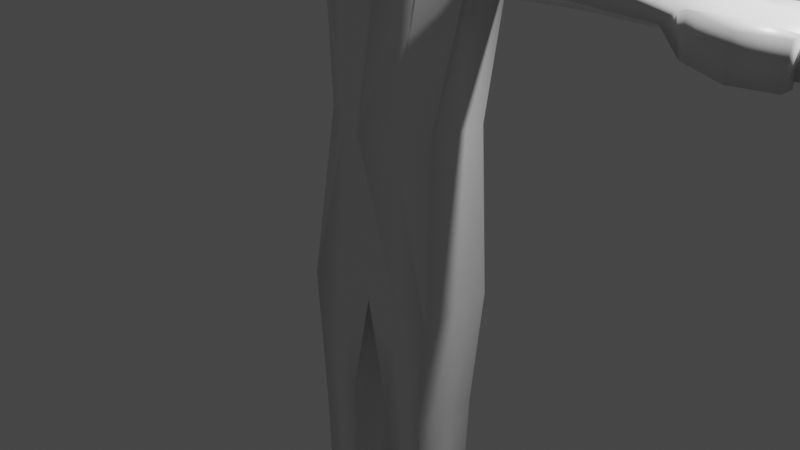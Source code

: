 # Source: base_male.blend  (saved by Blender 2.93.20; exported with 4.5.12 LTS)
import bpy
from mathutils import Matrix  # noqa: F401  (used for matrix-valued properties, if any)

bpy.ops.wm.read_factory_settings(use_empty=True)
scene = bpy.context.scene
scene.name = 'Scene'

# ---- collections
col_collection = bpy.data.collections.new('Collection'); scene.collection.children.link(col_collection)
col_mesh = bpy.data.collections.new('mesh'); scene.collection.children.link(col_mesh)
col_clothes = bpy.data.collections.new('clothes'); scene.collection.children.link(col_clothes)

# ---- materials (node trees are filled in below, after node groups)
mat_material = bpy.data.materials.new('Material')
mat_material.alpha_threshold = 0.0
mat_material.use_transparent_shadow = False
mat_material.line_color = (0.0, 0.0, 0.0, 1.0)

# ---- material node trees
mat_material.use_nodes = True; mat_material.node_tree.nodes.clear()
_N = mat_material.node_tree.nodes; _L = mat_material.node_tree.links
n0 = _N.new('ShaderNodeOutputMaterial'); n0.name = 'Material Output'; n0.location = (300, 300)
n1 = _N.new('ShaderNodeBsdfPrincipled'); n1.name = 'Principled BSDF'; n1.location = (10, 300)
n1.distribution = 'GGX'
n1.subsurface_method = 'BURLEY'
n1.inputs[2].default_value = 0.4
n1.inputs[3].default_value = 1.45
n1.inputs[27].default_value = (0.0, 0.0, 0.0, 1.0)
n1.inputs[28].default_value = 1.0
_L.new(n1.outputs[0], n0.inputs[0])
n0.is_active_output = True

# ---- world
world_world = bpy.data.worlds.new('World'); scene.world = world_world
world_world.use_nodes = True; world_world.node_tree.nodes.clear()
_N = world_world.node_tree.nodes; _L = world_world.node_tree.links
n0 = _N.new('ShaderNodeOutputWorld'); n0.name = 'World Output'; n0.location = (300, 300)
n1 = _N.new('ShaderNodeBackground'); n1.name = 'Background'; n1.location = (10, 300)
n1.inputs[0].default_value = (0.05088, 0.05088, 0.05088, 1.0)
_L.new(n1.outputs[0], n0.inputs[0])
n0.is_active_output = True
world_world.color = (0.8276, 0.0, 0.6364)
world_world.use_sun_shadow = False
world_world.sun_shadow_jitter_overblur = 0.0

# ---- cameras
cam_camera = bpy.data.cameras.new('Camera')
cam_camera.clip_end = 100.0
cam_camera.ortho_scale = 7.314

# ---- lights
light_light = bpy.data.lights.new('Light', 'POINT')
light_light.transmission_factor = 0.0
light_light.energy = 1000.0
light_light.shadow_soft_size = 0.1
light_light.shadow_maximum_resolution = 0.006
light_light.use_absolute_resolution = True

# ---- meshes
me_cube = bpy.data.meshes.new('Cube')
me_cube.from_pydata([(0.6857, 0.4564, 1.099), (0.7371, 0.3364, -2.0), (0.6857, -0.249, 1.099), (0.7371, -0.4248, -2.0), (0.0, 0.4143, -0.685), (0.0, -0.5433, 1.099), (0.0, -0.4305, -0.7751), (0.0, 0.528, 1.099), (0.8248, -0.4305, -0.7751), (0.2629, -0.4248, -2.0), (0.8248, 0.4143, -0.685), (0.307, 0.1219, -3.35), (0.2629, 0.3364, -2.0), (0.307, -0.3538, -3.35), (0.7608, -0.3538, -3.35), (0.7608, 0.1219, -3.35), (0.2854, 0.2506, -4.692), (0.2854, -0.1401, -4.646), (0.798, -0.1401, -4.646), (0.798, 0.2506, -4.692), (0.2374, 0.2524, -5.289), (0.2374, -0.3916, -5.289), (0.8389, -0.3916, -5.289), (0.8389, 0.2524, -5.289), (0.301, -1.553, -4.941), (0.8389, -1.553, -4.941), (0.2374, -1.553, -5.289), (0.8389, -1.553, -5.289), (0.9309, 0.4564, 2.659), (0.0, 0.6482, 2.659), (0.0, -0.3135, 2.527), (1.102, -0.05453, 2.716), (0.0, 0.5298, 2.991), (0.0, -0.1581, 2.716), (0.9309, -0.1108, 2.527), (1.102, 0.4564, 2.991), (2.013, 0.4564, 2.712), (2.013, -0.249, 2.712), (2.184, 0.4564, 2.943), (2.184, -0.249, 2.943), (2.981, 0.4564, 2.695), (2.981, -0.249, 2.695), (3.11, 0.4564, 2.822), (3.11, -0.249, 2.822), (0.6857, 0.1037, 1.099), (0.8248, 0.0, -0.7691), (0.2629, 0.0, -2.0), (0.0, 0.1037, 1.099), (0.7371, 0.0, -2.0), (0.0, 0.0, -0.7691), (0.307, -0.09899, -3.35), (0.7608, -0.09899, -3.35), (0.2854, 0.05889, -4.67), (0.798, 0.05889, -4.67), (0.2374, 0.1762, -5.289), (0.8389, 0.1762, -5.289), (0.0, 0.1037, 2.659), (0.9473, 0.1037, 3.06), (0.0, 0.1037, 3.103), (0.9309, 0.1037, 2.659), (1.102, 0.1037, 3.017), (2.013, 0.1037, 2.541), (2.184, 0.1037, 3.004), (3.044, 0.1037, 2.555), (3.044, 0.1037, 2.968), (4.368, 0.1037, 2.55), (4.361, -0.249, 2.566), (4.628, 0.1037, 2.773), (4.45, -0.249, 2.781), (4.45, 0.4564, 2.781), (4.361, 0.4564, 2.566), (3.744, -0.249, 2.88), (3.732, 0.1037, 2.908), (3.727, 0.4564, 2.508), (3.702, 0.1037, 2.561), (3.744, 0.4564, 2.88), (3.727, -0.249, 2.508), (3.289, -0.4267, 2.538), (3.306, -0.4267, 2.911), (3.727, -0.563, 2.508), (3.744, -0.563, 2.88), (4.071, -0.2665, 2.491), (4.089, -0.2665, 2.864), (4.071, -0.4137, 2.491), (4.089, -0.4137, 2.864), (0.4124, -0.4305, -0.7751), (0.3429, 0.4564, 1.099), (0.4124, 0.4143, -0.685), (0.3429, -0.3962, 1.099), (0.5, -0.4248, -2.0), (0.5, 0.3364, -2.0), (0.5441, -0.3538, -3.35), (0.5441, 0.1219, -3.35), (0.5417, -0.1401, -4.646), (0.5417, 0.2506, -4.692), (0.5688, -0.3916, -5.289), (0.5688, 0.2524, -5.289), (0.5495, -1.553, -4.941), (0.5688, -1.553, -5.289), (0.4655, 0.4564, 2.659), (0.4655, -0.2122, 2.527), (0.2316, 0.4564, 2.991), (0.5508, -0.1063, 2.716), (0.2638, 0.1037, 3.082), (0.5688, 0.1762, -5.289), (0.0, 0.32, 3.368), (0.0, 0.0919, 3.36), (0.2597, 0.32, 3.368), (0.2929, 0.0919, 3.346), (0.7506, -0.3859, -2.621), (0.2968, 0.2869, -2.621), (0.2968, -0.3859, -2.621), (0.2968, -0.04949, -2.621), (0.7506, 0.2869, -2.621), (0.7506, -0.04949, -2.621), (0.5135, -0.3859, -2.621), (0.5135, 0.2869, -2.621), (0.7571, 0.3004, -3.987), (0.7744, -0.06763, -3.948), (0.5462, -0.2436, -3.978), (0.5462, 0.3004, -3.987), (0.2943, 0.3004, -3.987), (0.2943, -0.2436, -3.978), (0.7571, -0.2436, -3.978), (0.3116, -0.06763, -3.948), (0.0, 0.4754, 3.742), (0.0, -0.1515, 3.72), (0.3428, 0.4754, 3.742), (0.434, -0.1515, 3.681), (0.0, 0.4387, 4.341), (0.0, -0.1883, 4.319), (0.3795, 0.4387, 4.341), (0.4707, -0.1883, 4.28), (0.0, 0.2445, 4.576), (0.0, -0.02465, 4.566), (0.3148, 0.2445, 4.576), (0.354, -0.02465, 4.55)], [], [(114, 109, 14, 51), (45, 44, 2, 8), (87, 86, 0, 10), (85, 88, 5, 6), (86, 7, 29, 99), (89, 3, 8, 85), (48, 1, 10, 45), (90, 12, 4, 87), (46, 9, 6, 49), (112, 110, 11, 50), (116, 113, 15, 92), (115, 111, 13, 91), (120, 117, 19, 94), (52, 16, 20, 54), (119, 122, 17, 93), (118, 123, 18, 53), (124, 121, 16, 52), (104, 55, 22, 95), (94, 19, 23, 96), (95, 22, 27, 98), (53, 18, 22, 55), (97, 24, 26, 98), (93, 17, 24, 97), (22, 18, 25, 27), (17, 21, 26, 24), (56, 30, 33, 58), (44, 0, 28, 59), (47, 5, 30, 56), (88, 2, 34, 100), (103, 58, 33, 102), (99, 29, 32, 101), (100, 34, 31, 102), (28, 35, 38, 36), (57, 31, 60), (61, 36, 40, 63), (59, 28, 36, 61), (31, 34, 37, 39), (60, 31, 39, 62), (74, 73, 70, 65), (39, 37, 41, 43), (62, 39, 43, 64), (36, 38, 42, 40), (38, 62, 64, 42), (72, 71, 68, 67), (35, 60, 62, 38), (34, 59, 61, 37), (37, 61, 63, 41), (35, 57, 60), (103, 101, 107, 108), (7, 47, 56, 29), (2, 44, 59, 34), (29, 56, 58, 32), (19, 53, 55, 23), (96, 23, 55, 104), (122, 124, 52, 17), (117, 118, 53, 19), (17, 52, 54, 21), (111, 112, 50, 13), (12, 46, 49, 4), (3, 48, 45, 8), (10, 0, 44, 45), (113, 114, 51, 15), (65, 70, 69, 67), (66, 65, 67, 68), (73, 75, 69, 70), (76, 74, 65, 66), (75, 72, 67, 69), (71, 76, 66, 68), (43, 41, 77, 78), (42, 64, 72, 75), (41, 63, 74, 76), (40, 42, 75, 73), (64, 43, 71, 72), (63, 40, 73, 74), (78, 77, 79, 80), (71, 43, 78, 80), (41, 76, 79, 77), (71, 80, 84, 82), (81, 82, 84, 83), (79, 76, 81, 83), (76, 71, 82, 81), (80, 79, 83, 84), (20, 96, 104, 54), (35, 101, 103, 57), (30, 100, 102, 33), (28, 99, 101, 35), (57, 103, 102, 31), (5, 88, 100, 30), (18, 93, 97, 25), (25, 97, 98, 27), (21, 95, 98, 26), (16, 94, 96, 20), (54, 104, 95, 21), (123, 119, 93, 18), (121, 120, 94, 16), (109, 115, 91, 14), (110, 116, 92, 11), (1, 90, 87, 10), (9, 89, 85, 6), (0, 86, 99, 28), (8, 2, 88, 85), (4, 7, 86, 87), (107, 105, 125, 127), (58, 103, 108, 106), (32, 58, 106, 105), (101, 32, 105, 107), (12, 90, 116, 110), (3, 89, 115, 109), (1, 48, 114, 113), (9, 46, 112, 111), (89, 9, 111, 115), (90, 1, 113, 116), (46, 12, 110, 112), (48, 3, 109, 114), (11, 92, 120, 121), (14, 91, 119, 123), (15, 51, 118, 117), (13, 50, 124, 122), (50, 11, 121, 124), (51, 14, 123, 118), (91, 13, 122, 119), (92, 15, 117, 120), (126, 128, 132, 130), (106, 108, 128, 126), (105, 106, 126, 125), (108, 107, 127, 128), (132, 131, 135, 136), (125, 126, 130, 129), (128, 127, 131, 132), (127, 125, 129, 131), (135, 133, 134, 136), (131, 129, 133, 135), (130, 132, 136, 134), (129, 130, 134, 133)])
me_cube.polygons.foreach_set('use_smooth', [True] * 134)
_uv = me_cube.uv_layers.new(name='UVMap')
_uv.uv.foreach_set('vector', [0.3421, 0.625, 0.3421, 0.7171, 0.3421, 0.7171, 0.3421, 0.625, 0.375, 0.625, 0.625, 0.625, 0.625, 0.75, 0.375, 0.75, 0.375, 0.4375, 0.625, 0.4375, 0.625, 0.5, 0.375, 0.5, 0.375, 0.8125, 0.625, 0.8125, 0.625, 0.875, 0.375, 0.875, 0.625, 0.4375, 0.625, 0.375, 0.625, 0.375, 0.625, 0.4375, 0.3125, 0.7171, 0.3421, 0.7171, 0.375, 0.75, 0.3125, 0.75, 0.3421, 0.625, 0.3421, 0.5329, 0.375, 0.5, 0.375, 0.625, 0.3125, 0.5329, 0.2829, 0.5329, 0.25, 0.5, 0.3125, 0.5, 0.2829, 0.625, 0.2829, 0.7171, 0.25, 0.75, 0.25, 0.625, 0.2829, 0.625, 0.2829, 0.5329, 0.2829, 0.5329, 0.2829, 0.625, 0.3125, 0.5329, 0.3421, 0.5329, 0.3421, 0.5329, 0.3125, 0.5329, 0.3125, 0.7171, 0.2829, 0.7171, 0.2829, 0.7171, 0.3125, 0.7171, 0.3125, 0.5329, 0.3421, 0.5329, 0.3421, 0.5329, 0.3125, 0.5329, 0.2829, 0.625, 0.2829, 0.5329, 0.2829, 0.5329, 0.2829, 0.625, 0.3125, 0.7171, 0.2829, 0.7171, 0.2829, 0.7171, 0.3125, 0.7171, 0.3421, 0.625, 0.3421, 0.7171, 0.3421, 0.7171, 0.3421, 0.625, 0.2829, 0.625, 0.2829, 0.5329, 0.2829, 0.5329, 0.2829, 0.625, 0.3125, 0.625, 0.3421, 0.625, 0.3421, 0.7171, 0.3125, 0.7171, 0.3125, 0.5329, 0.3421, 0.5329, 0.3421, 0.5329, 0.3125, 0.5329, 0.3125, 0.7171, 0.3421, 0.7171, 0.3421, 0.7171, 0.3125, 0.7171, 0.3421, 0.625, 0.3421, 0.7171, 0.3421, 0.7171, 0.3421, 0.625, 0.3125, 0.7171, 0.2829, 0.7171, 0.2829, 0.7171, 0.3125, 0.7171, 0.3125, 0.7171, 0.2829, 0.7171, 0.2829, 0.7171, 0.3125, 0.7171, 0.3421, 0.7171, 0.3421, 0.7171, 0.3421, 0.7171, 0.3421, 0.7171, 0.2829, 0.7171, 0.2829, 0.7171, 0.2829, 0.7171, 0.2829, 0.7171, 0.0, 0.0, 0.0, 0.0, 0.0, 0.0, 0.0, 0.0, 0.625, 0.625, 0.625, 0.5, 0.625, 0.5, 0.625, 0.625, 0.0, 0.0, 0.0, 0.0, 0.0, 0.0, 0.0, 0.0, 0.625, 0.8125, 0.625, 0.75, 0.625, 0.75, 0.625, 0.8125, 0.6875, 0.625, 0.75, 0.625, 0.75, 0.75, 0.6875, 0.75, 0.625, 0.4375, 0.625, 0.375, 0.625, 0.375, 0.625, 0.4375, 0.625, 0.8125, 0.625, 0.75, 0.625, 0.75, 0.625, 0.8125, 0.625, 0.5, 0.625, 0.5, 0.625, 0.5, 0.625, 0.5, 0.625, 0.625, 0.625, 0.75, 0.625, 0.625, 0.625, 0.625, 0.625, 0.5, 0.625, 0.5, 0.625, 0.625, 0.625, 0.625, 0.625, 0.5, 0.625, 0.5, 0.625, 0.625, 0.625, 0.75, 0.625, 0.75, 0.625, 0.75, 0.625, 0.75, 0.625, 0.625, 0.625, 0.75, 0.625, 0.75, 0.625, 0.625, 0.625, 0.625, 0.625, 0.5, 0.625, 0.5, 0.625, 0.625, 0.625, 0.75, 0.625, 0.75, 0.625, 0.75, 0.625, 0.75, 0.625, 0.625, 0.625, 0.75, 0.625, 0.75, 0.625, 0.625, 0.625, 0.5, 0.625, 0.5, 0.625, 0.5, 0.625, 0.5, 0.625, 0.5, 0.625, 0.625, 0.625, 0.625, 0.625, 0.5, 0.625, 0.625, 0.625, 0.75, 0.625, 0.75, 0.625, 0.625, 0.625, 0.5, 0.625, 0.625, 0.625, 0.625, 0.625, 0.5, 0.625, 0.75, 0.625, 0.625, 0.625, 0.625, 0.625, 0.75, 0.625, 0.75, 0.625, 0.625, 0.625, 0.625, 0.625, 0.75, 0.625, 0.5, 0.625, 0.625, 0.625, 0.625, 0.6875, 0.625, 0.6875, 0.5, 0.6875, 0.5, 0.6875, 0.625, 0.0, 0.0, 0.0, 0.0, 0.0, 0.0, 0.0, 0.0, 0.625, 0.75, 0.625, 0.625, 0.625, 0.625, 0.625, 0.75, 0.0, 0.0, 0.0, 0.0, 0.0, 0.0, 0.0, 0.0, 0.3421, 0.5329, 0.3421, 0.625, 0.3421, 0.625, 0.3421, 0.5329, 0.3125, 0.5329, 0.3421, 0.5329, 0.3421, 0.625, 0.3125, 0.625, 0.2829, 0.7171, 0.2829, 0.625, 0.2829, 0.625, 0.2829, 0.7171, 0.3421, 0.5329, 0.3421, 0.625, 0.3421, 0.625, 0.3421, 0.5329, 0.2829, 0.7171, 0.2829, 0.625, 0.2829, 0.625, 0.2829, 0.7171, 0.2829, 0.7171, 0.2829, 0.625, 0.2829, 0.625, 0.2829, 0.7171, 0.2829, 0.5329, 0.2829, 0.625, 0.25, 0.625, 0.25, 0.5, 0.3421, 0.7171, 0.3421, 0.625, 0.375, 0.625, 0.375, 0.75, 0.375, 0.5, 0.625, 0.5, 0.625, 0.625, 0.375, 0.625, 0.3421, 0.5329, 0.3421, 0.625, 0.3421, 0.625, 0.3421, 0.5329, 0.625, 0.625, 0.625, 0.5, 0.625, 0.5, 0.625, 0.625, 0.625, 0.75, 0.625, 0.625, 0.625, 0.625, 0.625, 0.75, 0.625, 0.5, 0.625, 0.5, 0.625, 0.5, 0.625, 0.5, 0.625, 0.75, 0.625, 0.625, 0.625, 0.625, 0.625, 0.75, 0.625, 0.5, 0.625, 0.625, 0.625, 0.625, 0.625, 0.5, 0.625, 0.75, 0.625, 0.75, 0.625, 0.75, 0.625, 0.75, 0.625, 0.75, 0.625, 0.75, 0.625, 0.75, 0.625, 0.75, 0.625, 0.5, 0.625, 0.625, 0.625, 0.625, 0.625, 0.5, 0.625, 0.75, 0.625, 0.625, 0.625, 0.625, 0.625, 0.75, 0.625, 0.5, 0.625, 0.5, 0.625, 0.5, 0.625, 0.5, 0.625, 0.625, 0.625, 0.75, 0.625, 0.75, 0.625, 0.625, 0.625, 0.625, 0.625, 0.5, 0.625, 0.5, 0.625, 0.625, 0.625, 0.75, 0.625, 0.75, 0.625, 0.75, 0.625, 0.75, 0.625, 0.75, 0.625, 0.75, 0.625, 0.75, 0.625, 0.75, 0.625, 0.75, 0.625, 0.75, 0.625, 0.75, 0.625, 0.75, 0.625, 0.75, 0.625, 0.75, 0.625, 0.75, 0.625, 0.75, 0.625, 0.75, 0.625, 0.75, 0.625, 0.75, 0.625, 0.75, 0.625, 0.75, 0.625, 0.75, 0.625, 0.75, 0.625, 0.75, 0.625, 0.75, 0.625, 0.75, 0.625, 0.75, 0.625, 0.75, 0.625, 0.75, 0.625, 0.75, 0.625, 0.75, 0.625, 0.75, 0.2829, 0.5329, 0.3125, 0.5329, 0.3125, 0.625, 0.2829, 0.625, 0.625, 0.5, 0.6875, 0.5, 0.6875, 0.625, 0.625, 0.625, 0.625, 0.875, 0.625, 0.8125, 0.625, 0.8125, 0.625, 0.875, 0.625, 0.5, 0.625, 0.4375, 0.625, 0.4375, 0.625, 0.5, 0.625, 0.625, 0.6875, 0.625, 0.6875, 0.75, 0.625, 0.75, 0.625, 0.875, 0.625, 0.8125, 0.625, 0.8125, 0.625, 0.875, 0.3421, 0.7171, 0.3125, 0.7171, 0.3125, 0.7171, 0.3421, 0.7171, 0.3421, 0.7171, 0.3125, 0.7171, 0.3125, 0.7171, 0.3421, 0.7171, 0.2829, 0.7171, 0.3125, 0.7171, 0.3125, 0.7171, 0.2829, 0.7171, 0.2829, 0.5329, 0.3125, 0.5329, 0.3125, 0.5329, 0.2829, 0.5329, 0.2829, 0.625, 0.3125, 0.625, 0.3125, 0.7171, 0.2829, 0.7171, 0.3421, 0.7171, 0.3125, 0.7171, 0.3125, 0.7171, 0.3421, 0.7171, 0.2829, 0.5329, 0.3125, 0.5329, 0.3125, 0.5329, 0.2829, 0.5329, 0.3421, 0.7171, 0.3125, 0.7171, 0.3125, 0.7171, 0.3421, 0.7171, 0.2829, 0.5329, 0.3125, 0.5329, 0.3125, 0.5329, 0.2829, 0.5329, 0.3421, 0.5329, 0.3125, 0.5329, 0.3125, 0.5, 0.375, 0.5, 0.2829, 0.7171, 0.3125, 0.7171, 0.3125, 0.75, 0.25, 0.75, 0.625, 0.5, 0.625, 0.4375, 0.625, 0.4375, 0.625, 0.5, 0.375, 0.75, 0.625, 0.75, 0.625, 0.8125, 0.375, 0.8125, 0.375, 0.375, 0.625, 0.375, 0.625, 0.4375, 0.375, 0.4375, 0.625, 0.4375, 0.625, 0.375, 0.625, 0.375, 0.625, 0.4375, 0.75, 0.625, 0.6875, 0.625, 0.6875, 0.625, 0.75, 0.625, 0.0, 0.0, 0.0, 0.0, 0.0, 0.0, 0.0, 0.0, 0.625, 0.4375, 0.625, 0.375, 0.625, 0.375, 0.625, 0.4375, 0.2829, 0.5329, 0.3125, 0.5329, 0.3125, 0.5329, 0.2829, 0.5329, 0.3421, 0.7171, 0.3125, 0.7171, 0.3125, 0.7171, 0.3421, 0.7171, 0.3421, 0.5329, 0.3421, 0.625, 0.3421, 0.625, 0.3421, 0.5329, 0.2829, 0.7171, 0.2829, 0.625, 0.2829, 0.625, 0.2829, 0.7171, 0.3125, 0.7171, 0.2829, 0.7171, 0.2829, 0.7171, 0.3125, 0.7171, 0.3125, 0.5329, 0.3421, 0.5329, 0.3421, 0.5329, 0.3125, 0.5329, 0.2829, 0.625, 0.2829, 0.5329, 0.2829, 0.5329, 0.2829, 0.625, 0.3421, 0.625, 0.3421, 0.7171, 0.3421, 0.7171, 0.3421, 0.625, 0.2829, 0.5329, 0.3125, 0.5329, 0.3125, 0.5329, 0.2829, 0.5329, 0.3421, 0.7171, 0.3125, 0.7171, 0.3125, 0.7171, 0.3421, 0.7171, 0.3421, 0.5329, 0.3421, 0.625, 0.3421, 0.625, 0.3421, 0.5329, 0.2829, 0.7171, 0.2829, 0.625, 0.2829, 0.625, 0.2829, 0.7171, 0.2829, 0.625, 0.2829, 0.5329, 0.2829, 0.5329, 0.2829, 0.625, 0.3421, 0.625, 0.3421, 0.7171, 0.3421, 0.7171, 0.3421, 0.625, 0.3125, 0.7171, 0.2829, 0.7171, 0.2829, 0.7171, 0.3125, 0.7171, 0.3125, 0.5329, 0.3421, 0.5329, 0.3421, 0.5329, 0.3125, 0.5329, 0.75, 0.625, 0.6875, 0.625, 0.6875, 0.625, 0.75, 0.625, 0.75, 0.625, 0.6875, 0.625, 0.6875, 0.625, 0.75, 0.625, 0.0, 0.0, 0.0, 0.0, 0.0, 0.0, 0.0, 0.0, 0.6875, 0.625, 0.6875, 0.5, 0.6875, 0.5, 0.6875, 0.625, 0.6875, 0.625, 0.6875, 0.5, 0.6875, 0.5, 0.6875, 0.625, 0.0, 0.0, 0.0, 0.0, 0.0, 0.0, 0.0, 0.0, 0.6875, 0.625, 0.6875, 0.5, 0.6875, 0.5, 0.6875, 0.625, 0.625, 0.4375, 0.625, 0.375, 0.625, 0.375, 0.625, 0.4375, 0.6875, 0.5, 0.75, 0.5, 0.75, 0.625, 0.6875, 0.625, 0.625, 0.4375, 0.625, 0.375, 0.625, 0.375, 0.625, 0.4375, 0.75, 0.625, 0.6875, 0.625, 0.6875, 0.625, 0.75, 0.625, 0.0, 0.0, 0.0, 0.0, 0.0, 0.0, 0.0, 0.0])
me_cube.materials.append(mat_material)
me_cube.use_remesh_preserve_volume = False
me_cube.use_remesh_preserve_attributes = False
me_cube.use_mirror_vertex_groups = False
me_cube.update()
me_plane = bpy.data.meshes.new('Plane')
me_plane.from_pydata([(1.044, -0.6067, -0.03747), (0.8021, -0.6324, 1.941), (0.4869, -0.4946, 1.955), (0.7593, -0.4536, 3.127), (0.4309, -0.4223, 3.119), (1.027, -0.4958, -0.4417), (0.9193, 0.1117, 3.204), (0.529, 0.4063, 3.284), (0.9054, 0.7002, 3.039), (0.722, 0.7864, 3.031), (0.6134, 0.2899, 1.887), (0.2864, 0.3512, 1.933), (0.6532, 0.705, -0.5973), (0.4442, 0.7026, -0.6022), (0.3371, 0.4909, 0.668), (0.6036, 0.4894, 0.6462), (0.5759, 0.5555, 0.4613), (0.4004, 0.6366, 0.4924), (0.8479, -0.5865, 0.391), (0.8576, -0.5867, 0.2277), (1.16, -0.3267, -2.912), (-1.044, -0.6067, -0.03747), (-0.8021, -0.6324, 1.941), (0.0, -0.629, -0.04632), (-0.4869, -0.4946, 1.955), (-0.7593, -0.4536, 3.127), (-0.4309, -0.4223, 3.119), (-1.027, -0.4958, -0.4417), (0.0, -0.507, -0.4354), (0.0, -0.5064, 1.942), (-0.9193, 0.1117, 3.204), (-0.529, 0.4063, 3.284), (-0.9054, 0.7002, 3.039), (-0.722, 0.7864, 3.031), (-0.6134, 0.2899, 1.887), (-0.2864, 0.3512, 1.933), (-0.6532, 0.705, -0.5973), (-0.4442, 0.7026, -0.6022), (0.0, 0.4027, 1.937), (0.0, 0.9931, -0.532), (-0.3371, 0.4909, 0.668), (-0.6036, 0.4894, 0.6462), (0.0, 0.4933, 0.6729), (-0.5759, 0.5555, 0.4613), (-0.4004, 0.6366, 0.4924), (0.0, 0.5585, 0.5275), (-0.8479, -0.5865, 0.391), (-0.8576, -0.5867, 0.2277), (-1.16, -0.3267, -2.912), (0.0, -0.2983, -2.889)], [], [(23, 0, 1, 2, 29), (2, 1, 3, 4), (0, 23, 28, 5), (4, 3, 6, 7), (7, 6, 8, 9), (9, 8, 10, 11), (17, 16, 12, 13), (17, 13, 39, 45), (11, 14, 42, 38), (11, 10, 15, 14), (14, 17, 45, 42), (14, 15, 16, 17), (16, 15, 18, 19), (20, 5, 28, 49), (23, 29, 24, 22, 21), (24, 26, 25, 22), (21, 27, 28, 23), (26, 31, 30, 25), (31, 33, 32, 30), (33, 35, 34, 32), (44, 37, 36, 43), (44, 45, 39, 37), (35, 38, 42, 40), (35, 40, 41, 34), (40, 42, 45, 44), (40, 44, 43, 41), (43, 47, 46, 41), (48, 49, 28, 27)])
me_plane.polygons.foreach_set('use_smooth', [True] * 28)
_uv = me_plane.uv_layers.new(name='UVMap')
_uv.uv.foreach_set('vector', [0.5, 0.0, 1.0, 0.0, 1.0, 1.0, 0.5, 1.0, 0.0, 0.0, 0.5, 1.0, 1.0, 1.0, 1.0, 1.0, 0.5, 1.0, 1.0, 0.0, 0.5, 0.0, 0.5, 0.0, 1.0, 0.0, 0.5, 1.0, 1.0, 1.0, 1.0, 1.0, 0.5, 1.0, 0.5, 1.0, 1.0, 1.0, 1.0, 1.0, 0.5, 1.0, 0.5, 1.0, 1.0, 1.0, 1.0, 1.0, 0.5, 1.0, 0.5, 1.0, 1.0, 1.0, 1.0, 1.0, 0.5, 1.0, 0.5, 1.0, 0.5, 1.0, 0.5, 1.0, 0.5, 1.0, 0.5, 1.0, 0.5, 1.0, 0.5, 1.0, 0.5, 1.0, 0.5, 1.0, 1.0, 1.0, 1.0, 1.0, 0.5, 1.0, 0.5, 1.0, 0.5, 1.0, 0.5, 1.0, 0.5, 1.0, 0.5, 1.0, 1.0, 1.0, 1.0, 1.0, 0.5, 1.0, 1.0, 1.0, 1.0, 1.0, 1.0, 1.0, 1.0, 1.0, 0.0, 0.0, 0.0, 0.0, 0.0, 0.0, 0.0, 0.0, 0.5, 0.0, 0.0, 0.0, 0.5, 1.0, 1.0, 1.0, 1.0, 0.0, 0.5, 1.0, 0.5, 1.0, 1.0, 1.0, 1.0, 1.0, 1.0, 0.0, 1.0, 0.0, 0.5, 0.0, 0.5, 0.0, 0.5, 1.0, 0.5, 1.0, 1.0, 1.0, 1.0, 1.0, 0.5, 1.0, 0.5, 1.0, 1.0, 1.0, 1.0, 1.0, 0.5, 1.0, 0.5, 1.0, 1.0, 1.0, 1.0, 1.0, 0.5, 1.0, 0.5, 1.0, 1.0, 1.0, 1.0, 1.0, 0.5, 1.0, 0.5, 1.0, 0.5, 1.0, 0.5, 1.0, 0.5, 1.0, 0.5, 1.0, 0.5, 1.0, 0.5, 1.0, 0.5, 1.0, 0.5, 1.0, 1.0, 1.0, 1.0, 1.0, 0.5, 1.0, 0.5, 1.0, 0.5, 1.0, 0.5, 1.0, 0.5, 1.0, 0.5, 1.0, 1.0, 1.0, 1.0, 1.0, 1.0, 1.0, 1.0, 1.0, 1.0, 1.0, 1.0, 1.0, 0.0, 0.0, 0.0, 0.0, 0.0, 0.0, 0.0, 0.0])
me_plane.use_remesh_fix_poles = True
me_plane.use_remesh_preserve_attributes = False
me_plane.update()

# ---- objects
ob_light = bpy.data.objects.new('Light', light_light)
ob_camera = bpy.data.objects.new('Camera', cam_camera)
ob_body = bpy.data.objects.new('body', me_cube)
ob_chef_apron = bpy.data.objects.new('chef_apron', me_plane)

# ---- transforms, parenting, visibility, modifiers, constraints
ob_light.location = (4.076, 1.005, 5.904)
ob_light.rotation_euler = (0.6503, 0.05522, 1.866)
ob_light.lock_rotations_4d = False
ob_light.empty_display_type = 'ARROWS'
ob_light.color = (0.0, 0.0, 0.0, 0.0)
ob_light.lineart.crease_threshold = 0.0
ob_camera.location = (7.359, -6.926, 4.958)
ob_camera.rotation_euler = (1.109, 0.0, 0.8149)
ob_camera.lock_rotations_4d = False
ob_camera.empty_display_type = 'ARROWS'
ob_camera.color = (0.0, 0.0, 0.0, 0.0)
ob_camera.display_type = 'WIRE'
ob_camera.lineart.crease_threshold = 0.0
ob_body.location = (0.0, 0.0, 0.0)
ob_body.lock_rotations_4d = False
ob_body.empty_display_type = 'ARROWS'
ob_body.lineart.crease_threshold = 0.0
_vg = ob_body.vertex_groups.new(name='spine')
_vg = ob_body.vertex_groups.new(name='spine.001')
_vg = ob_body.vertex_groups.new(name='spine.002')
_vg = ob_body.vertex_groups.new(name='spine.003')
_vg = ob_body.vertex_groups.new(name='spine.004')
_vg = ob_body.vertex_groups.new(name='spine.005')
_vg = ob_body.vertex_groups.new(name='spine.006')
_vg = ob_body.vertex_groups.new(name='shoulder.L')
_vg = ob_body.vertex_groups.new(name='upper_arm.L')
_vg = ob_body.vertex_groups.new(name='forearm.L')
_vg = ob_body.vertex_groups.new(name='hand.L')
_vg = ob_body.vertex_groups.new(name='shoulder.R')
_vg = ob_body.vertex_groups.new(name='upper_arm.R')
_vg = ob_body.vertex_groups.new(name='forearm.R')
_vg = ob_body.vertex_groups.new(name='hand.R')
_vg = ob_body.vertex_groups.new(name='breast.L')
_vg = ob_body.vertex_groups.new(name='breast.R')
_vg = ob_body.vertex_groups.new(name='pelvis.L')
_vg = ob_body.vertex_groups.new(name='pelvis.R')
_vg = ob_body.vertex_groups.new(name='thigh.L')
_vg = ob_body.vertex_groups.new(name='shin.L')
_vg = ob_body.vertex_groups.new(name='foot.L')
_vg = ob_body.vertex_groups.new(name='toe.L')
_vg = ob_body.vertex_groups.new(name='heel.02.L')
_vg = ob_body.vertex_groups.new(name='thigh.R')
_vg = ob_body.vertex_groups.new(name='shin.R')
_vg = ob_body.vertex_groups.new(name='foot.R')
_vg = ob_body.vertex_groups.new(name='toe.R')
_vg = ob_body.vertex_groups.new(name='heel.02.R')
_vg = ob_body.vertex_groups.new(name='DEF-spine')
_vg = ob_body.vertex_groups.new(name='DEF-spine.001')
_vg = ob_body.vertex_groups.new(name='DEF-spine.002')
_vg = ob_body.vertex_groups.new(name='DEF-spine.003')
_vg = ob_body.vertex_groups.new(name='DEF-spine.004')
_vg = ob_body.vertex_groups.new(name='DEF-spine.005')
_vg = ob_body.vertex_groups.new(name='DEF-spine.006')
_vg = ob_body.vertex_groups.new(name='DEF-pelvis.L')
_vg = ob_body.vertex_groups.new(name='DEF-pelvis.R')
_vg = ob_body.vertex_groups.new(name='DEF-thigh.L')
_vg = ob_body.vertex_groups.new(name='DEF-thigh.L.001')
_vg = ob_body.vertex_groups.new(name='DEF-shin.L')
_vg = ob_body.vertex_groups.new(name='DEF-shin.L.001')
_vg = ob_body.vertex_groups.new(name='DEF-foot.L')
_vg = ob_body.vertex_groups.new(name='DEF-toe.L')
_vg = ob_body.vertex_groups.new(name='DEF-thigh.R')
_vg = ob_body.vertex_groups.new(name='DEF-thigh.R.001')
_vg = ob_body.vertex_groups.new(name='DEF-shin.R')
_vg = ob_body.vertex_groups.new(name='DEF-shin.R.001')
_vg = ob_body.vertex_groups.new(name='DEF-foot.R')
_vg = ob_body.vertex_groups.new(name='DEF-toe.R')
_vg = ob_body.vertex_groups.new(name='DEF-shoulder.L')
_vg = ob_body.vertex_groups.new(name='DEF-upper_arm.L')
_vg = ob_body.vertex_groups.new(name='DEF-upper_arm.L.001')
_vg = ob_body.vertex_groups.new(name='DEF-forearm.L')
_vg = ob_body.vertex_groups.new(name='DEF-forearm.L.001')
_vg = ob_body.vertex_groups.new(name='DEF-hand.L')
_vg = ob_body.vertex_groups.new(name='DEF-shoulder.R')
_vg = ob_body.vertex_groups.new(name='DEF-upper_arm.R')
_vg = ob_body.vertex_groups.new(name='DEF-upper_arm.R.001')
_vg = ob_body.vertex_groups.new(name='DEF-forearm.R')
_vg = ob_body.vertex_groups.new(name='DEF-forearm.R.001')
_vg = ob_body.vertex_groups.new(name='DEF-hand.R')
_vg = ob_body.vertex_groups.new(name='DEF-breast.L')
_vg = ob_body.vertex_groups.new(name='DEF-breast.R')
_m = ob_body.modifiers.new('Mirror', 'MIRROR')
_m.use_clip = True
ob_chef_apron.location = (-21.24, -0.3413, -0.2428)
ob_chef_apron.rotation_euler = (0.0, -0.0, -0.1795)
ob_chef_apron.scale = (1.0, 1.184, 1.0)
ob_chef_apron.lineart.crease_threshold = 0.0
_vg = ob_chef_apron.vertex_groups.new(name='spine')
for _i, _w in zip([0, 1, 2, 3, 4, 5, 6, 7, 8, 9, 10, 11, 12, 13, 14, 15, 16, 17, 18, 19, 20, 21, 22, 23, 24, 25, 26, 27, 28, 29, 30, 31, 32, 33, 34, 35, 36, 37, 38, 39, 40, 41, 42, 43, 44, 45, 46, 47, 48, 49], [0.0, 0.0, 0.0, 0.0, 0.0, 0.0, 0.0, 0.0, 0.0, 0.0, 0.0, 0.0, 0.0, 0.0, 0.0, 0.0, 0.0, 0.0, 0.0, 0.0, 0.0, 0.0, 0.0, 0.0, 0.0, 0.0, 0.0, 0.0, 0.0, 0.0, 0.0, 0.0, 0.0, 0.0, 0.0, 0.0, 0.0, 0.0, 0.0, 0.0, 0.0, 0.0, 0.0, 0.0, 0.0, 0.0, 0.0, 0.0, 0.0, 0.0]): _vg.add([_i], _w, 'REPLACE')
_vg = ob_chef_apron.vertex_groups.new(name='spine.001')
for _i, _w in zip([0, 1, 2, 3, 4, 5, 6, 7, 8, 9, 10, 11, 12, 13, 14, 15, 16, 17, 18, 19, 20, 21, 22, 23, 24, 25, 26, 27, 28, 29, 30, 31, 32, 33, 34, 35, 36, 37, 38, 39, 40, 41, 42, 43, 44, 45, 46, 47, 48, 49], [0.0, 0.0, 0.0, 0.0, 0.0, 0.0, 0.0, 0.0, 0.009856, 0.009856, 0.243, 0.8955, 0.0, 0.0, 0.8955, 0.7425, 0.7425, 0.7425, 0.1104, 0.0, 0.0, 0.0, 0.0, 0.01193, 0.0, 0.0, 0.0, 0.0, 0.0, 0.01133, 0.0, 0.0, 0.0, 0.0, 0.0, 0.0, 0.03738, 0.03738, 0.0, 0.0, 0.243, 0.243, 0.8955, 0.243, 0.243, 0.8955, 0.0, 0.0, 0.0, 0.0]): _vg.add([_i], _w, 'REPLACE')
_vg = ob_chef_apron.vertex_groups.new(name='spine.002')
for _i, _w in zip([0, 1, 2, 3, 4, 5, 6, 7, 8, 9, 10, 11, 12, 13, 14, 15, 16, 17, 18, 19, 20, 21, 22, 23, 24, 25, 26, 27, 28, 29, 30, 31, 32, 33, 34, 35, 36, 37, 38, 39, 40, 41, 42, 43, 44, 45, 46, 47, 48, 49], [0.0, 0.0, 0.0, 0.0, 0.0, 0.0, 0.0, 0.0, 0.0, 0.0, 0.0, 0.0, 0.0, 0.0, 0.0, 0.0, 0.0, 0.0, 0.0, 0.0, 0.0, 0.0, 0.0, 0.0, 0.0, 0.0, 0.0, 0.0, 0.0, 0.0, 0.0, 0.0, 0.0, 0.0, 0.0, 0.0, 0.0, 0.0, 0.0, 0.0, 0.0, 0.0, 0.0, 0.0, 0.0, 0.0, 0.0, 0.0, 0.0, 0.0]): _vg.add([_i], _w, 'REPLACE')
_vg = ob_chef_apron.vertex_groups.new(name='spine.003')
for _i, _w in zip([0, 1, 2, 3, 4, 5, 6, 7, 8, 9, 10, 11, 12, 13, 14, 15, 16, 17, 18, 19, 20, 21, 22, 23, 24, 25, 26, 27, 28, 29, 30, 31, 32, 33, 34, 35, 36, 37, 38, 39, 40, 41, 42, 43, 44, 45, 46, 47, 48, 49], [0.0, 0.0, 0.0, 0.1762, 0.1762, 0.0, 0.1194, 0.6168, 0.7669, 0.7669, 0.0, 0.0, 0.0, 0.0, 0.0, 0.0, 0.0, 0.0, 0.0, 0.0, 0.0, 0.0, 0.1403, 0.0, 0.1403, 0.1762, 0.1762, 0.0, 0.0, 0.8416, 0.0, 0.1194, 0.0, 0.0, 0.0, 0.0, 0.0, 0.0, 0.0, 0.0, 0.0, 0.0, 0.0, 0.0, 0.0, 0.0, 0.0, 0.0, 0.0, 0.0]): _vg.add([_i], _w, 'REPLACE')
_vg = ob_chef_apron.vertex_groups.new(name='spine.004')
for _i, _w in zip([0, 1, 2, 3, 4, 5, 6, 7, 8, 9, 10, 11, 12, 13, 14, 15, 16, 17, 18, 19, 20, 21, 22, 23, 24, 25, 26, 27, 28, 29, 30, 31, 32, 33, 34, 35, 36, 37, 38, 39, 40, 41, 42, 43, 44, 45, 46, 47, 48, 49], [0.0, 0.0, 0.0, 0.2509, 0.2509, 0.0, 0.06974, 0.2247, 0.01245, 0.01245, 0.0, 0.0, 0.0, 0.0, 0.0, 0.0, 0.0, 0.0, 0.0, 0.0, 0.0, 0.0, 0.0, 0.0, 0.0, 0.2509, 0.2509, 0.0, 0.0, 0.0, 0.0, 0.06974, 0.0, 0.0, 0.0, 0.0, 0.0, 0.0, 0.0, 0.0, 0.0, 0.0, 0.0, 0.0, 0.0, 0.0, 0.0, 0.0, 0.0, 0.0]): _vg.add([_i], _w, 'REPLACE')
_vg = ob_chef_apron.vertex_groups.new(name='spine.005')
for _i, _w in zip([0, 1, 2, 3, 4, 5, 6, 7, 8, 9, 10, 11, 12, 13, 14, 15, 16, 17, 18, 19, 20, 21, 22, 23, 24, 25, 26, 27, 28, 29, 30, 31, 32, 33, 34, 35, 36, 37, 38, 39, 40, 41, 42, 43, 44, 45, 46, 47, 48, 49], [0.0, 0.0, 0.0, 0.0, 0.0, 0.0, 0.0, 0.0, 0.0, 0.0, 0.0, 0.0, 0.0, 0.0, 0.0, 0.0, 0.0, 0.0, 0.0, 0.0, 0.0, 0.0, 0.0, 0.0, 0.0, 0.0, 0.0, 0.0, 0.0, 0.0, 0.0, 0.0, 0.0, 0.0, 0.0, 0.0, 0.0, 0.0, 0.0, 0.0, 0.0, 0.0, 0.0, 0.0, 0.0, 0.0, 0.0, 0.0, 0.0, 0.0]): _vg.add([_i], _w, 'REPLACE')
_vg = ob_chef_apron.vertex_groups.new(name='spine.006')
for _i, _w in zip([0, 1, 2, 3, 4, 5, 6, 7, 8, 9, 10, 11, 12, 13, 14, 15, 16, 17, 18, 19, 20, 21, 22, 23, 24, 25, 26, 27, 28, 29, 30, 31, 32, 33, 34, 35, 36, 37, 38, 39, 40, 41, 42, 43, 44, 45, 46, 47, 48, 49], [0.0, 0.0, 0.0, 0.0, 0.0, 0.0, 0.0, 0.0, 0.0, 0.0, 0.0, 0.0, 0.0, 0.0, 0.0, 0.0, 0.0, 0.0, 0.0, 0.0, 0.0, 0.0, 0.0, 0.0, 0.0, 0.0, 0.0, 0.0, 0.0, 0.0, 0.0, 0.0, 0.0, 0.0, 0.0, 0.0, 0.0, 0.0, 0.0, 0.0, 0.0, 0.0, 0.0, 0.0, 0.0, 0.0, 0.0, 0.0, 0.0, 0.0]): _vg.add([_i], _w, 'REPLACE')
_vg = ob_chef_apron.vertex_groups.new(name='shoulder.L')
for _i, _w in zip([0, 1, 2, 3, 4, 5, 6, 7, 8, 9, 10, 11, 12, 13, 14, 15, 16, 17, 18, 19, 20, 21, 22, 23, 24, 25, 26, 27, 28, 29, 30, 31, 32, 33, 34, 35, 36, 37, 38, 39, 40, 41, 42, 43, 44, 45, 46, 47, 48, 49], [0.0, 0.0, 0.0, 0.3021, 0.3021, 0.0, 0.6298, 0.05637, 0.06343, 0.06343, 0.0, 0.0, 0.0, 0.0, 0.0, 0.0, 0.0, 0.0, 0.0, 0.0, 0.0, 0.0, 0.0, 0.0, 0.0, 0.0, 0.0, 0.0, 0.0, 0.0, 0.0, 0.0, 0.0, 0.0, 0.0, 0.0, 0.0, 0.0, 0.0, 0.0, 0.0, 0.0, 0.0, 0.0, 0.0, 0.0, 0.0, 0.0, 0.0, 0.0]): _vg.add([_i], _w, 'REPLACE')
_vg = ob_chef_apron.vertex_groups.new(name='upper_arm.L')
for _i, _w in zip([0, 1, 2, 3, 4, 5, 6, 7, 8, 9, 10, 11, 12, 13, 14, 15, 16, 17, 18, 19, 20, 21, 22, 23, 24, 25, 26, 27, 28, 29, 30, 31, 32, 33, 34, 35, 36, 37, 38, 39, 40, 41, 42, 43, 44, 45, 46, 47, 48, 49], [0.0, 0.07366, 0.006363, 0.2151, 0.2151, 0.0, 0.1612, 0.007018, 0.0135, 0.0135, 0.0, 0.0, 0.0, 0.0, 0.0, 0.0, 0.0, 0.0, 0.0, 0.0, 0.0, 0.0, 0.0, 0.0, 0.0, 0.0, 0.0, 0.0, 0.0, 0.0, 0.0, 0.0, 0.0, 0.0, 0.0, 0.0, 0.0, 0.0, 0.0, 0.0, 0.0, 0.0, 0.0, 0.0, 0.0, 0.0, 0.0, 0.0, 0.0, 0.0]): _vg.add([_i], _w, 'REPLACE')
_vg = ob_chef_apron.vertex_groups.new(name='forearm.L')
for _i, _w in zip([0, 1, 2, 3, 4, 5, 6, 7, 8, 9, 10, 11, 12, 13, 14, 15, 16, 17, 18, 19, 20, 21, 22, 23, 24, 25, 26, 27, 28, 29, 30, 31, 32, 33, 34, 35, 36, 37, 38, 39, 40, 41, 42, 43, 44, 45, 46, 47, 48, 49], [0.0, 0.8972, 0.9523, 0.0, 0.0, 0.0, 0.0, 0.0, 0.0, 0.0, 0.0, 0.0, 0.0, 0.0, 0.0, 0.0, 0.0, 0.0, 0.0, 0.0, 0.0, 0.0, 0.0, 0.0, 0.0, 0.0, 0.0, 0.0, 0.0, 0.0, 0.0, 0.0, 0.0, 0.0, 0.0, 0.0, 0.0, 0.0, 0.0, 0.0, 0.0, 0.0, 0.0, 0.0, 0.0, 0.0, 0.0, 0.0, 0.0, 0.0]): _vg.add([_i], _w, 'REPLACE')
_vg = ob_chef_apron.vertex_groups.new(name='hand.L')
for _i, _w in zip([0, 1, 2, 3, 4, 5, 6, 7, 8, 9, 10, 11, 12, 13, 14, 15, 16, 17, 18, 19, 20, 21, 22, 23, 24, 25, 26, 27, 28, 29, 30, 31, 32, 33, 34, 35, 36, 37, 38, 39, 40, 41, 42, 43, 44, 45, 46, 47, 48, 49], [0.987, 0.008597, 0.0, 0.0, 0.0, 0.9997, 0.0, 0.0, 0.0, 0.0, 0.0, 0.0, 0.0, 0.0, 0.0, 0.0, 0.0, 0.0, 0.0, 0.9876, 0.0, 0.0, 0.0, 0.0, 0.0, 0.0, 0.0, 0.0, 0.0, 0.0, 0.0, 0.0, 0.0, 0.0, 0.0, 0.0, 0.0, 0.0, 0.0, 0.0, 0.0, 0.0, 0.0, 0.0, 0.0, 0.0, 0.0, 0.0, 0.0, 0.0]): _vg.add([_i], _w, 'REPLACE')
_vg = ob_chef_apron.vertex_groups.new(name='shoulder.R')
for _i, _w in zip([0, 1, 2, 3, 4, 5, 6, 7, 8, 9, 10, 11, 12, 13, 14, 15, 16, 17, 18, 19, 20, 21, 22, 23, 24, 25, 26, 27, 28, 29, 30, 31, 32, 33, 34, 35, 36, 37, 38, 39, 40, 41, 42, 43, 44, 45, 46, 47, 48, 49], [0.0, 0.0, 0.0, 0.0, 0.0, 0.0, 0.0, 0.05637, 0.06343, 0.06343, 0.0, 0.0, 0.0, 0.0, 0.0, 0.0, 0.0, 0.0, 0.0, 0.0, 0.0, 0.0, 0.09471, 0.0, 0.09471, 0.3021, 0.3021, 0.0, 0.0, 0.0, 0.03217, 0.6298, 0.01129, 0.01129, 0.0, 0.0, 0.0, 0.0, 0.0, 0.0, 0.0, 0.0, 0.0, 0.0, 0.0, 0.0, 0.0, 0.0, 0.0, 0.0]): _vg.add([_i], _w, 'REPLACE')
_vg = ob_chef_apron.vertex_groups.new(name='upper_arm.R')
for _i, _w in zip([0, 1, 2, 3, 4, 5, 6, 7, 8, 9, 10, 11, 12, 13, 14, 15, 16, 17, 18, 19, 20, 21, 22, 23, 24, 25, 26, 27, 28, 29, 30, 31, 32, 33, 34, 35, 36, 37, 38, 39, 40, 41, 42, 43, 44, 45, 46, 47, 48, 49], [0.0, 0.0, 0.0, 0.0, 0.0, 0.0, 0.0, 0.007018, 0.0135, 0.0135, 0.0, 0.0, 0.0, 0.0, 0.0, 0.0, 0.0, 0.0, 0.0, 0.0, 0.0, 0.0, 0.1342, 0.0, 0.1342, 0.2151, 0.2151, 0.0, 0.0, 0.0, 0.8983, 0.1612, 0.9195, 0.9195, 0.006363, 0.00487, 0.0, 0.0, 0.00487, 0.0, 0.0, 0.0, 0.0, 0.0, 0.0, 0.0, 0.0, 0.0, 0.0, 0.0]): _vg.add([_i], _w, 'REPLACE')
_vg = ob_chef_apron.vertex_groups.new(name='forearm.R')
for _i, _w in zip([0, 1, 2, 3, 4, 5, 6, 7, 8, 9, 10, 11, 12, 13, 14, 15, 16, 17, 18, 19, 20, 21, 22, 23, 24, 25, 26, 27, 28, 29, 30, 31, 32, 33, 34, 35, 36, 37, 38, 39, 40, 41, 42, 43, 44, 45, 46, 47, 48, 49], [0.0, 0.0, 0.0, 0.0, 0.0, 0.0, 0.0, 0.0, 0.0, 0.0, 0.0, 0.0, 0.0, 0.0, 0.0, 0.0, 0.0, 0.0, 0.0, 0.0, 0.0, 0.0, 0.0, 0.0, 0.0, 0.0, 0.0, 0.0, 0.0, 0.0, 0.0, 0.0, 0.03631, 0.03631, 0.9523, 0.9723, 0.0, 0.0, 0.9723, 0.0, 0.0, 0.0, 0.0, 0.0, 0.0, 0.0, 0.0, 0.0, 0.0, 0.0]): _vg.add([_i], _w, 'REPLACE')
_vg = ob_chef_apron.vertex_groups.new(name='hand.R')
for _i, _w in zip([0, 1, 2, 3, 4, 5, 6, 7, 8, 9, 10, 11, 12, 13, 14, 15, 16, 17, 18, 19, 20, 21, 22, 23, 24, 25, 26, 27, 28, 29, 30, 31, 32, 33, 34, 35, 36, 37, 38, 39, 40, 41, 42, 43, 44, 45, 46, 47, 48, 49], [0.0, 0.0, 0.0, 0.0, 0.0, 0.0, 0.0, 0.0, 0.0, 0.0, 0.0, 0.0, 0.0, 0.0, 0.0, 0.0, 0.0, 0.0, 0.0, 0.0, 0.0, 0.0, 0.0, 0.0, 0.0, 0.0, 0.0, 0.0, 0.0, 0.0, 0.0, 0.0, 0.0, 0.0, 0.0, 0.0, 0.0, 0.0, 0.0, 0.0, 0.0, 0.0, 0.0, 0.0, 0.0, 0.0, 0.0, 0.0, 0.0, 0.0]): _vg.add([_i], _w, 'REPLACE')
_vg = ob_chef_apron.vertex_groups.new(name='breast.L')
for _i, _w in zip([0, 1, 2, 3, 4, 5, 6, 7, 8, 9, 10, 11, 12, 13, 14, 15, 16, 17, 18, 19, 20, 21, 22, 23, 24, 25, 26, 27, 28, 29, 30, 31, 32, 33, 34, 35, 36, 37, 38, 39, 40, 41, 42, 43, 44, 45, 46, 47, 48, 49], [0.0, 0.0, 0.0, 0.04873, 0.04873, 0.0, 0.0, 0.0, 0.0, 0.0, 0.0, 0.0, 0.0, 0.0, 0.0, 0.0, 0.0, 0.0, 0.0, 0.0, 0.0, 0.0, 0.0, 0.0, 0.0, 0.0, 0.0, 0.0, 0.0, 0.04054, 0.0, 0.0, 0.0, 0.0, 0.0, 0.0, 0.0, 0.0, 0.0, 0.0, 0.0, 0.0, 0.0, 0.0, 0.0, 0.0, 0.0, 0.0, 0.0, 0.0]): _vg.add([_i], _w, 'REPLACE')
_vg = ob_chef_apron.vertex_groups.new(name='breast.R')
for _i, _w in zip([0, 1, 2, 3, 4, 5, 6, 7, 8, 9, 10, 11, 12, 13, 14, 15, 16, 17, 18, 19, 20, 21, 22, 23, 24, 25, 26, 27, 28, 29, 30, 31, 32, 33, 34, 35, 36, 37, 38, 39, 40, 41, 42, 43, 44, 45, 46, 47, 48, 49], [0.0, 0.0, 0.0, 0.0, 0.0, 0.0, 0.0, 0.0, 0.0, 0.0, 0.0, 0.0, 0.0, 0.0, 0.0, 0.0, 0.0, 0.0, 0.0, 0.0, 0.0, 0.0, 0.5867, 0.0, 0.5867, 0.04873, 0.04873, 0.0, 0.0, 0.04054, 0.0, 0.0, 0.0, 0.0, 0.0, 0.0, 0.0, 0.0, 0.0, 0.0, 0.0, 0.0, 0.0, 0.0, 0.0, 0.0, 0.0, 0.0, 0.0, 0.0]): _vg.add([_i], _w, 'REPLACE')
_vg = ob_chef_apron.vertex_groups.new(name='pelvis.L')
for _i, _w in zip([0, 1, 2, 3, 4, 5, 6, 7, 8, 9, 10, 11, 12, 13, 14, 15, 16, 17, 18, 19, 20, 21, 22, 23, 24, 25, 26, 27, 28, 29, 30, 31, 32, 33, 34, 35, 36, 37, 38, 39, 40, 41, 42, 43, 44, 45, 46, 47, 48, 49], [0.0, 0.0, 0.0, 0.0, 0.0, 0.0, 0.0, 0.0, 0.0, 0.0, 0.6991, 0.03073, 0.0, 0.0, 0.03073, 0.2071, 0.2071, 0.2071, 0.8613, 0.0, 0.0, 0.0, 0.0, 0.0, 0.0, 0.0, 0.0, 0.0, 0.0, 0.0, 0.0, 0.0, 0.0, 0.0, 0.0, 0.0, 0.0, 0.0, 0.0, 0.0, 0.0, 0.0, 0.03073, 0.0, 0.0, 0.03073, 0.0, 0.0, 0.0, 0.0]): _vg.add([_i], _w, 'REPLACE')
_vg = ob_chef_apron.vertex_groups.new(name='pelvis.R')
for _i, _w in zip([0, 1, 2, 3, 4, 5, 6, 7, 8, 9, 10, 11, 12, 13, 14, 15, 16, 17, 18, 19, 20, 21, 22, 23, 24, 25, 26, 27, 28, 29, 30, 31, 32, 33, 34, 35, 36, 37, 38, 39, 40, 41, 42, 43, 44, 45, 46, 47, 48, 49], [0.0, 0.0, 0.0, 0.0, 0.0, 0.0, 0.0, 0.0, 0.0, 0.0, 0.0, 0.03073, 0.0, 0.0, 0.03073, 0.0, 0.0, 0.0, 0.0, 0.0, 0.0, 0.06648, 0.01244, 0.06248, 0.01244, 0.0, 0.0, 0.05082, 0.0, 0.0, 0.0, 0.0, 0.0, 0.0, 0.0, 0.0, 0.0, 0.0, 0.0, 0.0, 0.6991, 0.6991, 0.03073, 0.6991, 0.6991, 0.03073, 0.9618, 0.06648, 0.0, 0.0]): _vg.add([_i], _w, 'REPLACE')
_vg = ob_chef_apron.vertex_groups.new(name='thigh.L')
for _i, _w in zip([0, 1, 2, 3, 4, 5, 6, 7, 8, 9, 10, 11, 12, 13, 14, 15, 16, 17, 18, 19, 20, 21, 22, 23, 24, 25, 26, 27, 28, 29, 30, 31, 32, 33, 34, 35, 36, 37, 38, 39, 40, 41, 42, 43, 44, 45, 46, 47, 48, 49], [0.0, 0.0, 0.0, 0.0, 0.0, 0.0, 0.0, 0.0, 0.0, 0.0, 0.0, 0.0, 0.968, 0.9762, 0.0, 0.0, 0.0, 0.0, 0.0, 0.0, 0.06445, 0.0, 0.0, 0.0, 0.0, 0.0, 0.0, 0.0, 0.0, 0.0, 0.0, 0.0, 0.0, 0.0, 0.0, 0.0, 0.4718, 0.4718, 0.0, 0.9762, 0.0, 0.0, 0.0, 0.0, 0.0, 0.0, 0.0, 0.0, 0.0, 0.0]): _vg.add([_i], _w, 'REPLACE')
_vg = ob_chef_apron.vertex_groups.new(name='shin.L')
for _i, _w in zip([0, 1, 2, 3, 4, 5, 6, 7, 8, 9, 10, 11, 12, 13, 14, 15, 16, 17, 18, 19, 20, 21, 22, 23, 24, 25, 26, 27, 28, 29, 30, 31, 32, 33, 34, 35, 36, 37, 38, 39, 40, 41, 42, 43, 44, 45, 46, 47, 48, 49], [0.0, 0.0, 0.0, 0.0, 0.0, 0.0, 0.0, 0.0, 0.0, 0.0, 0.0, 0.0, 0.0, 0.0, 0.0, 0.0, 0.0, 0.0, 0.0, 0.0, 0.9349, 0.0, 0.0, 0.0, 0.0, 0.0, 0.0, 0.0, 0.0, 0.0, 0.0, 0.0, 0.0, 0.0, 0.0, 0.0, 0.0, 0.0, 0.0, 0.0, 0.0, 0.0, 0.0, 0.0, 0.0, 0.0, 0.0, 0.0, 0.0, 0.0]): _vg.add([_i], _w, 'REPLACE')
_vg = ob_chef_apron.vertex_groups.new(name='foot.L')
for _i, _w in zip([0, 1, 2, 3, 4, 5, 6, 7, 8, 9, 10, 11, 12, 13, 14, 15, 16, 17, 18, 19, 20, 21, 22, 23, 24, 25, 26, 27, 28, 29, 30, 31, 32, 33, 34, 35, 36, 37, 38, 39, 40, 41, 42, 43, 44, 45, 46, 47, 48, 49], [0.0, 0.0, 0.0, 0.0, 0.0, 0.0, 0.0, 0.0, 0.0, 0.0, 0.0, 0.0, 0.0, 0.0, 0.0, 0.0, 0.0, 0.0, 0.0, 0.0, 0.0, 0.0, 0.0, 0.0, 0.0, 0.0, 0.0, 0.0, 0.0, 0.0, 0.0, 0.0, 0.0, 0.0, 0.0, 0.0, 0.0, 0.0, 0.0, 0.0, 0.0, 0.0, 0.0, 0.0, 0.0, 0.0, 0.0, 0.0, 0.0, 0.0]): _vg.add([_i], _w, 'REPLACE')
_vg = ob_chef_apron.vertex_groups.new(name='toe.L')
for _i, _w in zip([0, 1, 2, 3, 4, 5, 6, 7, 8, 9, 10, 11, 12, 13, 14, 15, 16, 17, 18, 19, 20, 21, 22, 23, 24, 25, 26, 27, 28, 29, 30, 31, 32, 33, 34, 35, 36, 37, 38, 39, 40, 41, 42, 43, 44, 45, 46, 47, 48, 49], [0.0, 0.0, 0.0, 0.0, 0.0, 0.0, 0.0, 0.0, 0.0, 0.0, 0.0, 0.0, 0.0, 0.0, 0.0, 0.0, 0.0, 0.0, 0.0, 0.0, 0.0, 0.0, 0.0, 0.0, 0.0, 0.0, 0.0, 0.0, 0.0, 0.0, 0.0, 0.0, 0.0, 0.0, 0.0, 0.0, 0.0, 0.0, 0.0, 0.0, 0.0, 0.0, 0.0, 0.0, 0.0, 0.0, 0.0, 0.0, 0.0, 0.0]): _vg.add([_i], _w, 'REPLACE')
_vg = ob_chef_apron.vertex_groups.new(name='heel.02.L')
for _i, _w in zip([0, 1, 2, 3, 4, 5, 6, 7, 8, 9, 10, 11, 12, 13, 14, 15, 16, 17, 18, 19, 20, 21, 22, 23, 24, 25, 26, 27, 28, 29, 30, 31, 32, 33, 34, 35, 36, 37, 38, 39, 40, 41, 42, 43, 44, 45, 46, 47, 48, 49], [0.0, 0.0, 0.0, 0.0, 0.0, 0.0, 0.0, 0.0, 0.0, 0.0, 0.0, 0.0, 0.0, 0.0, 0.0, 0.0, 0.0, 0.0, 0.0, 0.0, 0.0, 0.0, 0.0, 0.0, 0.0, 0.0, 0.0, 0.0, 0.0, 0.0, 0.0, 0.0, 0.0, 0.0, 0.0, 0.0, 0.0, 0.0, 0.0, 0.0, 0.0, 0.0, 0.0, 0.0, 0.0, 0.0, 0.0, 0.0, 0.0, 0.0]): _vg.add([_i], _w, 'REPLACE')
_vg = ob_chef_apron.vertex_groups.new(name='thigh.R')
for _i, _w in zip([0, 1, 2, 3, 4, 5, 6, 7, 8, 9, 10, 11, 12, 13, 14, 15, 16, 17, 18, 19, 20, 21, 22, 23, 24, 25, 26, 27, 28, 29, 30, 31, 32, 33, 34, 35, 36, 37, 38, 39, 40, 41, 42, 43, 44, 45, 46, 47, 48, 49], [0.0, 0.0, 0.0, 0.0, 0.0, 0.0, 0.0, 0.0, 0.0, 0.0, 0.0, 0.0, 0.0, 0.0, 0.0, 0.0, 0.0, 0.0, 0.0, 0.0, 0.0, 0.9097, 0.0, 0.8942, 0.0, 0.0, 0.0, 0.9338, 0.9899, 0.0, 0.0, 0.0, 0.0, 0.0, 0.0, 0.0, 0.4718, 0.4718, 0.0, 0.0, 0.0, 0.0, 0.0, 0.0, 0.0, 0.0, 0.0, 0.9097, 0.0, 0.0]): _vg.add([_i], _w, 'REPLACE')
_vg = ob_chef_apron.vertex_groups.new(name='shin.R')
for _i, _w in zip([0, 1, 2, 3, 4, 5, 6, 7, 8, 9, 10, 11, 12, 13, 14, 15, 16, 17, 18, 19, 20, 21, 22, 23, 24, 25, 26, 27, 28, 29, 30, 31, 32, 33, 34, 35, 36, 37, 38, 39, 40, 41, 42, 43, 44, 45, 46, 47, 48, 49], [0.0, 0.0, 0.0, 0.0, 0.0, 0.0, 0.0, 0.0, 0.0, 0.0, 0.0, 0.0, 0.0, 0.0, 0.0, 0.0, 0.0, 0.0, 0.0, 0.0, 0.0, 0.0, 0.0, 0.0, 0.0, 0.0, 0.0, 0.0, 0.0, 0.0, 0.0, 0.0, 0.0, 0.0, 0.0, 0.0, 0.0, 0.0, 0.0, 0.0, 0.0, 0.0, 0.0, 0.0, 0.0, 0.0, 0.0, 0.0, 0.9224, 0.9974]): _vg.add([_i], _w, 'REPLACE')
_vg = ob_chef_apron.vertex_groups.new(name='foot.R')
for _i, _w in zip([0, 1, 2, 3, 4, 5, 6, 7, 8, 9, 10, 11, 12, 13, 14, 15, 16, 17, 18, 19, 20, 21, 22, 23, 24, 25, 26, 27, 28, 29, 30, 31, 32, 33, 34, 35, 36, 37, 38, 39, 40, 41, 42, 43, 44, 45, 46, 47, 48, 49], [0.0, 0.0, 0.0, 0.0, 0.0, 0.0, 0.0, 0.0, 0.0, 0.0, 0.0, 0.0, 0.0, 0.0, 0.0, 0.0, 0.0, 0.0, 0.0, 0.0, 0.0, 0.0, 0.0, 0.0, 0.0, 0.0, 0.0, 0.0, 0.0, 0.0, 0.0, 0.0, 0.0, 0.0, 0.0, 0.0, 0.0, 0.0, 0.0, 0.0, 0.0, 0.0, 0.0, 0.0, 0.0, 0.0, 0.0, 0.0, 0.0, 0.0]): _vg.add([_i], _w, 'REPLACE')
_vg = ob_chef_apron.vertex_groups.new(name='toe.R')
for _i, _w in zip([0, 1, 2, 3, 4, 5, 6, 7, 8, 9, 10, 11, 12, 13, 14, 15, 16, 17, 18, 19, 20, 21, 22, 23, 24, 25, 26, 27, 28, 29, 30, 31, 32, 33, 34, 35, 36, 37, 38, 39, 40, 41, 42, 43, 44, 45, 46, 47, 48, 49], [0.0, 0.0, 0.0, 0.0, 0.0, 0.0, 0.0, 0.0, 0.0, 0.0, 0.0, 0.0, 0.0, 0.0, 0.0, 0.0, 0.0, 0.0, 0.0, 0.0, 0.0, 0.0, 0.0, 0.0, 0.0, 0.0, 0.0, 0.0, 0.0, 0.0, 0.0, 0.0, 0.0, 0.0, 0.0, 0.0, 0.0, 0.0, 0.0, 0.0, 0.0, 0.0, 0.0, 0.0, 0.0, 0.0, 0.0, 0.0, 0.0, 0.0]): _vg.add([_i], _w, 'REPLACE')
_vg = ob_chef_apron.vertex_groups.new(name='heel.02.R')
for _i, _w in zip([0, 1, 2, 3, 4, 5, 6, 7, 8, 9, 10, 11, 12, 13, 14, 15, 16, 17, 18, 19, 20, 21, 22, 23, 24, 25, 26, 27, 28, 29, 30, 31, 32, 33, 34, 35, 36, 37, 38, 39, 40, 41, 42, 43, 44, 45, 46, 47, 48, 49], [0.0, 0.0, 0.0, 0.0, 0.0, 0.0, 0.0, 0.0, 0.0, 0.0, 0.0, 0.0, 0.0, 0.0, 0.0, 0.0, 0.0, 0.0, 0.0, 0.0, 0.0, 0.0, 0.0, 0.0, 0.0, 0.0, 0.0, 0.0, 0.0, 0.0, 0.0, 0.0, 0.0, 0.0, 0.0, 0.0, 0.0, 0.0, 0.0, 0.0, 0.0, 0.0, 0.0, 0.0, 0.0, 0.0, 0.0, 0.0, 0.06598, 0.0]): _vg.add([_i], _w, 'REPLACE')
_vg = ob_chef_apron.vertex_groups.new(name='DEF-spine')
_vg = ob_chef_apron.vertex_groups.new(name='DEF-spine.001')
_vg = ob_chef_apron.vertex_groups.new(name='DEF-spine.002')
_vg = ob_chef_apron.vertex_groups.new(name='DEF-spine.003')
_vg = ob_chef_apron.vertex_groups.new(name='DEF-spine.004')
_vg = ob_chef_apron.vertex_groups.new(name='DEF-spine.005')
_vg = ob_chef_apron.vertex_groups.new(name='DEF-spine.006')
_vg = ob_chef_apron.vertex_groups.new(name='DEF-pelvis.L')
_vg = ob_chef_apron.vertex_groups.new(name='DEF-pelvis.R')
_vg = ob_chef_apron.vertex_groups.new(name='DEF-thigh.L')
_vg = ob_chef_apron.vertex_groups.new(name='DEF-thigh.L.001')
_vg = ob_chef_apron.vertex_groups.new(name='DEF-shin.L')
_vg = ob_chef_apron.vertex_groups.new(name='DEF-shin.L.001')
_vg = ob_chef_apron.vertex_groups.new(name='DEF-foot.L')
_vg = ob_chef_apron.vertex_groups.new(name='DEF-toe.L')
_vg = ob_chef_apron.vertex_groups.new(name='DEF-thigh.R')
_vg = ob_chef_apron.vertex_groups.new(name='DEF-thigh.R.001')
_vg = ob_chef_apron.vertex_groups.new(name='DEF-shin.R')
_vg = ob_chef_apron.vertex_groups.new(name='DEF-shin.R.001')
_vg = ob_chef_apron.vertex_groups.new(name='DEF-foot.R')
_vg = ob_chef_apron.vertex_groups.new(name='DEF-toe.R')
_vg = ob_chef_apron.vertex_groups.new(name='DEF-shoulder.L')
_vg = ob_chef_apron.vertex_groups.new(name='DEF-upper_arm.L')
_vg = ob_chef_apron.vertex_groups.new(name='DEF-upper_arm.L.001')
_vg = ob_chef_apron.vertex_groups.new(name='DEF-forearm.L')
_vg = ob_chef_apron.vertex_groups.new(name='DEF-forearm.L.001')
_vg = ob_chef_apron.vertex_groups.new(name='DEF-hand.L')
_vg = ob_chef_apron.vertex_groups.new(name='DEF-shoulder.R')
_vg = ob_chef_apron.vertex_groups.new(name='DEF-upper_arm.R')
_vg = ob_chef_apron.vertex_groups.new(name='DEF-upper_arm.R.001')
_vg = ob_chef_apron.vertex_groups.new(name='DEF-forearm.R')
_vg = ob_chef_apron.vertex_groups.new(name='DEF-forearm.R.001')
_vg = ob_chef_apron.vertex_groups.new(name='DEF-hand.R')
_vg = ob_chef_apron.vertex_groups.new(name='DEF-breast.L')
_vg = ob_chef_apron.vertex_groups.new(name='DEF-breast.R')
_m = ob_chef_apron.modifiers.new('Armature', 'ARMATURE')
_m.use_deform_preserve_volume = True

# ---- collection membership
col_collection.objects.link(ob_light)
col_collection.objects.link(ob_camera)
col_mesh.objects.link(ob_body)
col_clothes.objects.link(ob_chef_apron)
def _layer_coll(name, lc=None):
    lc = lc or bpy.context.view_layer.layer_collection
    for c in lc.children:
        if c.name == name: return c
        r = _layer_coll(name, c)
        if r: return r
_layer_coll('clothes').exclude = True

# ---- scene / render settings (as saved in the file)
scene.camera = ob_camera
scene.frame_start = 1; scene.frame_end = 24; scene.frame_set(1)
scene.render.engine = 'BLENDER_EEVEE_NEXT'
scene.cycles.use_denoising = False
scene.cycles.samples = 128
scene.cycles.sampling_pattern = 'TABULATED_SOBOL'
scene.cycles.use_adaptive_sampling = False
scene.cycles.use_light_tree = False
scene.view_settings.view_transform = 'Filmic'
bpy.context.view_layer.update()
